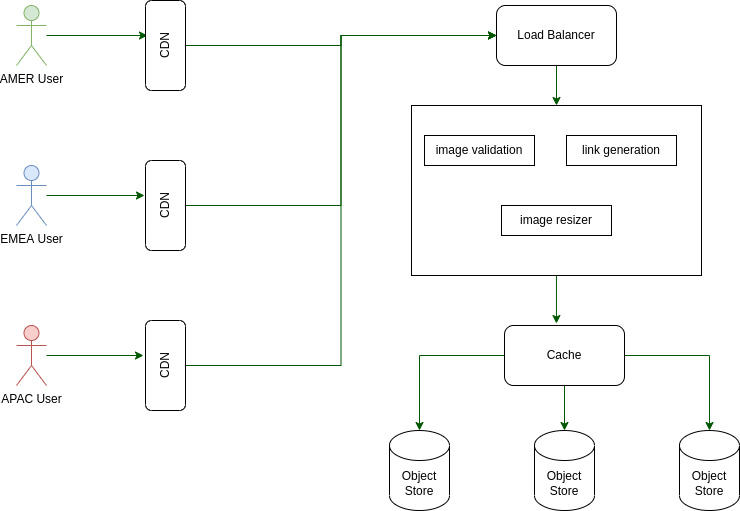

The diagram above was exported from draw.io. Its source (the exported page's mxGraphModel, read from the mxfile embedded in the PNG):
<mxGraphModel dx="938" dy="585" grid="1" gridSize="10" guides="1" tooltips="1" connect="1" arrows="1" fold="1" page="1" pageScale="1" pageWidth="827" pageHeight="1169" math="0" shadow="0">
  <root>
    <mxCell id="0" />
    <mxCell id="1" parent="0" />
    <mxCell id="x-Lomkla9oZmU10alTn7-17" style="edgeStyle=orthogonalEdgeStyle;rounded=0;orthogonalLoop=1;jettySize=auto;html=1;entryX=0.611;entryY=0.05;entryDx=0;entryDy=0;entryPerimeter=0;fillColor=#008a00;strokeColor=#005700;" edge="1" parent="1" source="x-Lomkla9oZmU10alTn7-1" target="x-Lomkla9oZmU10alTn7-5">
      <mxGeometry relative="1" as="geometry" />
    </mxCell>
    <mxCell id="x-Lomkla9oZmU10alTn7-1" value="AMER User" style="shape=umlActor;verticalLabelPosition=bottom;verticalAlign=top;html=1;outlineConnect=0;fillColor=#d5e8d4;strokeColor=#82b366;" vertex="1" parent="1">
      <mxGeometry x="70" y="80" width="30" height="60" as="geometry" />
    </mxCell>
    <mxCell id="x-Lomkla9oZmU10alTn7-18" style="edgeStyle=orthogonalEdgeStyle;rounded=0;orthogonalLoop=1;jettySize=auto;html=1;entryX=0.611;entryY=-0.025;entryDx=0;entryDy=0;entryPerimeter=0;fillColor=#008a00;strokeColor=#005700;" edge="1" parent="1" source="x-Lomkla9oZmU10alTn7-2" target="x-Lomkla9oZmU10alTn7-4">
      <mxGeometry relative="1" as="geometry" />
    </mxCell>
    <mxCell id="x-Lomkla9oZmU10alTn7-2" value="EMEA User" style="shape=umlActor;verticalLabelPosition=bottom;verticalAlign=top;html=1;outlineConnect=0;fillColor=#dae8fc;strokeColor=#6c8ebf;" vertex="1" parent="1">
      <mxGeometry x="70" y="240" width="30" height="60" as="geometry" />
    </mxCell>
    <mxCell id="x-Lomkla9oZmU10alTn7-21" style="edgeStyle=orthogonalEdgeStyle;rounded=0;orthogonalLoop=1;jettySize=auto;html=1;entryX=0.611;entryY=-0.05;entryDx=0;entryDy=0;entryPerimeter=0;fillColor=#008a00;strokeColor=#005700;" edge="1" parent="1" source="x-Lomkla9oZmU10alTn7-3" target="x-Lomkla9oZmU10alTn7-6">
      <mxGeometry relative="1" as="geometry" />
    </mxCell>
    <mxCell id="x-Lomkla9oZmU10alTn7-3" value="APAC User" style="shape=umlActor;verticalLabelPosition=bottom;verticalAlign=top;html=1;outlineConnect=0;fillColor=#f8cecc;strokeColor=#b85450;" vertex="1" parent="1">
      <mxGeometry x="70" y="400" width="30" height="60" as="geometry" />
    </mxCell>
    <mxCell id="x-Lomkla9oZmU10alTn7-24" style="edgeStyle=orthogonalEdgeStyle;rounded=0;orthogonalLoop=1;jettySize=auto;html=1;entryX=0;entryY=0.5;entryDx=0;entryDy=0;fillColor=#008a00;strokeColor=#005700;" edge="1" parent="1" source="x-Lomkla9oZmU10alTn7-4" target="x-Lomkla9oZmU10alTn7-7">
      <mxGeometry relative="1" as="geometry" />
    </mxCell>
    <mxCell id="x-Lomkla9oZmU10alTn7-4" value="CDN" style="rounded=1;whiteSpace=wrap;html=1;rotation=-90;" vertex="1" parent="1">
      <mxGeometry x="174" y="260" width="90" height="40" as="geometry" />
    </mxCell>
    <mxCell id="x-Lomkla9oZmU10alTn7-25" style="edgeStyle=orthogonalEdgeStyle;rounded=0;orthogonalLoop=1;jettySize=auto;html=1;fillColor=#008a00;strokeColor=#005700;" edge="1" parent="1" source="x-Lomkla9oZmU10alTn7-5">
      <mxGeometry relative="1" as="geometry">
        <mxPoint x="550" y="110" as="targetPoint" />
      </mxGeometry>
    </mxCell>
    <mxCell id="x-Lomkla9oZmU10alTn7-5" value="CDN" style="rounded=1;whiteSpace=wrap;html=1;rotation=-90;" vertex="1" parent="1">
      <mxGeometry x="174" y="100" width="90" height="40" as="geometry" />
    </mxCell>
    <mxCell id="x-Lomkla9oZmU10alTn7-22" style="edgeStyle=orthogonalEdgeStyle;rounded=0;orthogonalLoop=1;jettySize=auto;html=1;entryX=0;entryY=0.5;entryDx=0;entryDy=0;fillColor=#008a00;strokeColor=#005700;" edge="1" parent="1" source="x-Lomkla9oZmU10alTn7-6" target="x-Lomkla9oZmU10alTn7-7">
      <mxGeometry relative="1" as="geometry" />
    </mxCell>
    <mxCell id="x-Lomkla9oZmU10alTn7-6" value="CDN" style="rounded=1;whiteSpace=wrap;html=1;rotation=-90;" vertex="1" parent="1">
      <mxGeometry x="174" y="420" width="90" height="40" as="geometry" />
    </mxCell>
    <mxCell id="x-Lomkla9oZmU10alTn7-26" style="edgeStyle=orthogonalEdgeStyle;rounded=0;orthogonalLoop=1;jettySize=auto;html=1;fillColor=#008a00;strokeColor=#005700;" edge="1" parent="1" source="x-Lomkla9oZmU10alTn7-7" target="x-Lomkla9oZmU10alTn7-9">
      <mxGeometry relative="1" as="geometry" />
    </mxCell>
    <mxCell id="x-Lomkla9oZmU10alTn7-7" value="Load Balancer" style="rounded=1;whiteSpace=wrap;html=1;" vertex="1" parent="1">
      <mxGeometry x="550" y="80" width="120" height="60" as="geometry" />
    </mxCell>
    <mxCell id="x-Lomkla9oZmU10alTn7-27" style="edgeStyle=orthogonalEdgeStyle;rounded=0;orthogonalLoop=1;jettySize=auto;html=1;entryX=0.433;entryY=-0.033;entryDx=0;entryDy=0;entryPerimeter=0;fillColor=#008a00;strokeColor=#005700;" edge="1" parent="1" source="x-Lomkla9oZmU10alTn7-9" target="x-Lomkla9oZmU10alTn7-16">
      <mxGeometry relative="1" as="geometry" />
    </mxCell>
    <mxCell id="x-Lomkla9oZmU10alTn7-9" value="" style="rounded=0;whiteSpace=wrap;html=1;" vertex="1" parent="1">
      <mxGeometry x="465" y="180" width="290" height="170" as="geometry" />
    </mxCell>
    <mxCell id="x-Lomkla9oZmU10alTn7-10" value="Object Store" style="shape=cylinder3;whiteSpace=wrap;html=1;boundedLbl=1;backgroundOutline=1;size=15;" vertex="1" parent="1">
      <mxGeometry x="443" y="505" width="60" height="80" as="geometry" />
    </mxCell>
    <mxCell id="x-Lomkla9oZmU10alTn7-11" value="Object Store" style="shape=cylinder3;whiteSpace=wrap;html=1;boundedLbl=1;backgroundOutline=1;size=15;" vertex="1" parent="1">
      <mxGeometry x="588" y="505" width="60" height="80" as="geometry" />
    </mxCell>
    <mxCell id="x-Lomkla9oZmU10alTn7-12" value="Object Store&lt;br&gt;" style="shape=cylinder3;whiteSpace=wrap;html=1;boundedLbl=1;backgroundOutline=1;size=15;" vertex="1" parent="1">
      <mxGeometry x="733" y="505" width="60" height="80" as="geometry" />
    </mxCell>
    <mxCell id="x-Lomkla9oZmU10alTn7-13" value="link generation" style="rounded=0;whiteSpace=wrap;html=1;" vertex="1" parent="1">
      <mxGeometry x="620" y="210" width="110" height="30" as="geometry" />
    </mxCell>
    <mxCell id="x-Lomkla9oZmU10alTn7-14" value="image validation" style="rounded=0;whiteSpace=wrap;html=1;" vertex="1" parent="1">
      <mxGeometry x="478" y="210" width="110" height="30" as="geometry" />
    </mxCell>
    <mxCell id="x-Lomkla9oZmU10alTn7-15" value="image resizer" style="rounded=0;whiteSpace=wrap;html=1;" vertex="1" parent="1">
      <mxGeometry x="555" y="280" width="110" height="30" as="geometry" />
    </mxCell>
    <mxCell id="x-Lomkla9oZmU10alTn7-28" style="edgeStyle=orthogonalEdgeStyle;rounded=0;orthogonalLoop=1;jettySize=auto;html=1;entryX=0.5;entryY=0;entryDx=0;entryDy=0;entryPerimeter=0;fillColor=#008a00;strokeColor=#005700;" edge="1" parent="1" source="x-Lomkla9oZmU10alTn7-16" target="x-Lomkla9oZmU10alTn7-11">
      <mxGeometry relative="1" as="geometry" />
    </mxCell>
    <mxCell id="x-Lomkla9oZmU10alTn7-29" style="edgeStyle=orthogonalEdgeStyle;rounded=0;orthogonalLoop=1;jettySize=auto;html=1;exitX=0;exitY=0.75;exitDx=0;exitDy=0;entryX=0.5;entryY=0;entryDx=0;entryDy=0;entryPerimeter=0;fillColor=#008a00;strokeColor=#005700;" edge="1" parent="1" source="x-Lomkla9oZmU10alTn7-16" target="x-Lomkla9oZmU10alTn7-10">
      <mxGeometry relative="1" as="geometry">
        <Array as="points">
          <mxPoint x="558" y="430" />
          <mxPoint x="473" y="430" />
        </Array>
      </mxGeometry>
    </mxCell>
    <mxCell id="x-Lomkla9oZmU10alTn7-30" style="edgeStyle=orthogonalEdgeStyle;rounded=0;orthogonalLoop=1;jettySize=auto;html=1;entryX=0.5;entryY=0;entryDx=0;entryDy=0;entryPerimeter=0;fillColor=#008a00;strokeColor=#005700;" edge="1" parent="1" source="x-Lomkla9oZmU10alTn7-16" target="x-Lomkla9oZmU10alTn7-12">
      <mxGeometry relative="1" as="geometry" />
    </mxCell>
    <mxCell id="x-Lomkla9oZmU10alTn7-16" value="Cache" style="rounded=1;whiteSpace=wrap;html=1;" vertex="1" parent="1">
      <mxGeometry x="558" y="400" width="120" height="60" as="geometry" />
    </mxCell>
  </root>
</mxGraphModel>